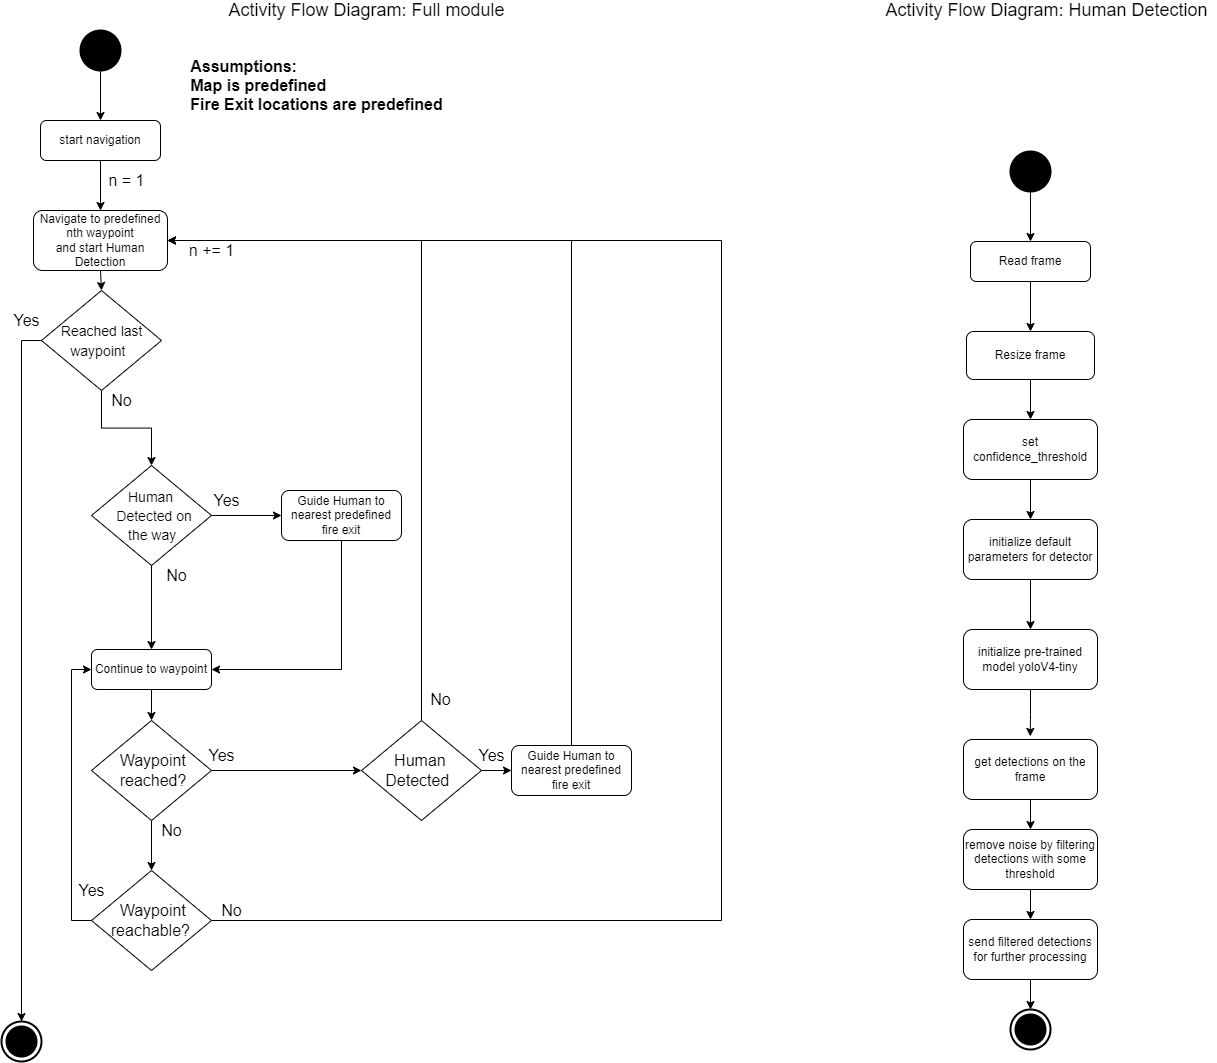

The diagram above was exported from draw.io. Its source (the exported page's mxGraphModel, read from the mxfile embedded in the PNG):
<mxGraphModel dx="2031" dy="1053" grid="1" gridSize="10" guides="1" tooltips="1" connect="1" arrows="1" fold="1" page="1" pageScale="1" pageWidth="850" pageHeight="1100" math="0" shadow="0">
  <root>
    <mxCell id="0" />
    <mxCell id="1" parent="0" />
    <mxCell id="ksS7q1XIEneEHi2AvFQZ-1" style="edgeStyle=orthogonalEdgeStyle;rounded=0;orthogonalLoop=1;jettySize=auto;html=1;entryX=0.5;entryY=0;entryDx=0;entryDy=0;fontSize=16;" edge="1" parent="1" source="ksS7q1XIEneEHi2AvFQZ-2" target="ksS7q1XIEneEHi2AvFQZ-5">
      <mxGeometry relative="1" as="geometry" />
    </mxCell>
    <mxCell id="ksS7q1XIEneEHi2AvFQZ-2" value="start navigation" style="rounded=1;whiteSpace=wrap;html=1;fontSize=12;glass=0;strokeWidth=1;shadow=0;" vertex="1" parent="1">
      <mxGeometry x="399" y="390" width="120" height="40" as="geometry" />
    </mxCell>
    <mxCell id="ksS7q1XIEneEHi2AvFQZ-3" value="&lt;div style=&quot;text-align: left ; font-size: 16px&quot;&gt;&lt;font style=&quot;font-size: 16px&quot;&gt;&lt;b&gt;Assumptions:&lt;/b&gt;&lt;/font&gt;&lt;/div&gt;&lt;div style=&quot;text-align: left ; font-size: 16px&quot;&gt;&lt;font style=&quot;font-size: 16px&quot;&gt;&lt;b&gt;Map is predefined&lt;/b&gt;&lt;/font&gt;&lt;/div&gt;&lt;div style=&quot;text-align: left ; font-size: 16px&quot;&gt;&lt;font style=&quot;font-size: 16px&quot;&gt;&lt;b&gt;Fire Exit locations are predefined&lt;/b&gt;&lt;/font&gt;&lt;/div&gt;" style="text;html=1;resizable=0;autosize=1;align=center;verticalAlign=middle;points=[];fillColor=none;strokeColor=none;rounded=0;" vertex="1" parent="1">
      <mxGeometry x="540" y="330" width="270" height="50" as="geometry" />
    </mxCell>
    <mxCell id="ksS7q1XIEneEHi2AvFQZ-4" style="edgeStyle=orthogonalEdgeStyle;rounded=0;orthogonalLoop=1;jettySize=auto;html=1;exitX=0.5;exitY=1;exitDx=0;exitDy=0;entryX=0.5;entryY=0;entryDx=0;entryDy=0;fontSize=14;" edge="1" parent="1" source="ksS7q1XIEneEHi2AvFQZ-5" target="ksS7q1XIEneEHi2AvFQZ-32">
      <mxGeometry relative="1" as="geometry" />
    </mxCell>
    <mxCell id="ksS7q1XIEneEHi2AvFQZ-5" value="Navigate to predefined nth waypoint&lt;br&gt;and start Human Detection" style="rounded=1;whiteSpace=wrap;html=1;fontSize=12;glass=0;strokeWidth=1;shadow=0;" vertex="1" parent="1">
      <mxGeometry x="392" y="480" width="134" height="60" as="geometry" />
    </mxCell>
    <mxCell id="ksS7q1XIEneEHi2AvFQZ-6" style="edgeStyle=orthogonalEdgeStyle;rounded=0;orthogonalLoop=1;jettySize=auto;html=1;exitX=1;exitY=0.5;exitDx=0;exitDy=0;entryX=0;entryY=0.5;entryDx=0;entryDy=0;fontSize=14;" edge="1" parent="1" source="ksS7q1XIEneEHi2AvFQZ-8" target="ksS7q1XIEneEHi2AvFQZ-10">
      <mxGeometry relative="1" as="geometry" />
    </mxCell>
    <mxCell id="ksS7q1XIEneEHi2AvFQZ-7" style="edgeStyle=orthogonalEdgeStyle;rounded=0;orthogonalLoop=1;jettySize=auto;html=1;exitX=0.5;exitY=1;exitDx=0;exitDy=0;entryX=0.5;entryY=0;entryDx=0;entryDy=0;fontSize=14;" edge="1" parent="1" source="ksS7q1XIEneEHi2AvFQZ-8" target="ksS7q1XIEneEHi2AvFQZ-13">
      <mxGeometry relative="1" as="geometry" />
    </mxCell>
    <mxCell id="ksS7q1XIEneEHi2AvFQZ-8" value="&lt;font style=&quot;font-size: 14px&quot;&gt;&amp;nbsp; &amp;nbsp; &amp;nbsp; &amp;nbsp; &amp;nbsp;Human&amp;nbsp; &amp;nbsp; &amp;nbsp; &amp;nbsp; &amp;nbsp; &amp;nbsp; &amp;nbsp; &amp;nbsp; Detected on&amp;nbsp; &amp;nbsp; &amp;nbsp; &amp;nbsp; &amp;nbsp; &amp;nbsp; &amp;nbsp;the way&lt;/font&gt;" style="rhombus;whiteSpace=wrap;html=1;fontSize=16;align=left;" vertex="1" parent="1">
      <mxGeometry x="450" y="735" width="120" height="100" as="geometry" />
    </mxCell>
    <mxCell id="ksS7q1XIEneEHi2AvFQZ-9" style="edgeStyle=orthogonalEdgeStyle;rounded=0;orthogonalLoop=1;jettySize=auto;html=1;exitX=0.5;exitY=1;exitDx=0;exitDy=0;entryX=1;entryY=0.5;entryDx=0;entryDy=0;fontSize=14;" edge="1" parent="1" source="ksS7q1XIEneEHi2AvFQZ-10" target="ksS7q1XIEneEHi2AvFQZ-13">
      <mxGeometry relative="1" as="geometry" />
    </mxCell>
    <mxCell id="ksS7q1XIEneEHi2AvFQZ-10" value="Guide Human to nearest predefined fire exit" style="rounded=1;whiteSpace=wrap;html=1;fontSize=12;glass=0;strokeWidth=1;shadow=0;" vertex="1" parent="1">
      <mxGeometry x="640" y="760" width="120" height="50" as="geometry" />
    </mxCell>
    <mxCell id="ksS7q1XIEneEHi2AvFQZ-11" value="No" style="text;html=1;resizable=0;autosize=1;align=center;verticalAlign=middle;points=[];fillColor=none;strokeColor=none;rounded=0;fontSize=16;" vertex="1" parent="1">
      <mxGeometry x="515" y="835" width="40" height="20" as="geometry" />
    </mxCell>
    <mxCell id="ksS7q1XIEneEHi2AvFQZ-12" style="edgeStyle=orthogonalEdgeStyle;rounded=0;orthogonalLoop=1;jettySize=auto;html=1;exitX=0.5;exitY=1;exitDx=0;exitDy=0;fontSize=14;" edge="1" parent="1" source="ksS7q1XIEneEHi2AvFQZ-13" target="ksS7q1XIEneEHi2AvFQZ-16">
      <mxGeometry relative="1" as="geometry" />
    </mxCell>
    <mxCell id="ksS7q1XIEneEHi2AvFQZ-13" value="Continue to waypoint" style="rounded=1;whiteSpace=wrap;html=1;fontSize=12;glass=0;strokeWidth=1;shadow=0;" vertex="1" parent="1">
      <mxGeometry x="450" y="919" width="120" height="40" as="geometry" />
    </mxCell>
    <mxCell id="ksS7q1XIEneEHi2AvFQZ-14" style="edgeStyle=orthogonalEdgeStyle;rounded=0;orthogonalLoop=1;jettySize=auto;html=1;exitX=1;exitY=0.5;exitDx=0;exitDy=0;fontSize=16;" edge="1" parent="1" source="ksS7q1XIEneEHi2AvFQZ-16" target="ksS7q1XIEneEHi2AvFQZ-19">
      <mxGeometry relative="1" as="geometry" />
    </mxCell>
    <mxCell id="ksS7q1XIEneEHi2AvFQZ-15" style="edgeStyle=orthogonalEdgeStyle;rounded=0;orthogonalLoop=1;jettySize=auto;html=1;exitX=0.5;exitY=1;exitDx=0;exitDy=0;entryX=0.5;entryY=0;entryDx=0;entryDy=0;fontSize=18;" edge="1" parent="1" source="ksS7q1XIEneEHi2AvFQZ-16" target="ksS7q1XIEneEHi2AvFQZ-41">
      <mxGeometry relative="1" as="geometry" />
    </mxCell>
    <mxCell id="ksS7q1XIEneEHi2AvFQZ-16" value="&amp;nbsp; &amp;nbsp; &amp;nbsp; Waypoint&amp;nbsp; &amp;nbsp; &amp;nbsp; &amp;nbsp; &amp;nbsp; &amp;nbsp; reached?&lt;br&gt;" style="rhombus;whiteSpace=wrap;html=1;fontSize=16;align=left;" vertex="1" parent="1">
      <mxGeometry x="450" y="990" width="120" height="100" as="geometry" />
    </mxCell>
    <mxCell id="ksS7q1XIEneEHi2AvFQZ-17" style="edgeStyle=orthogonalEdgeStyle;rounded=0;orthogonalLoop=1;jettySize=auto;html=1;exitX=1;exitY=0.5;exitDx=0;exitDy=0;entryX=0;entryY=0.5;entryDx=0;entryDy=0;fontSize=16;" edge="1" parent="1" source="ksS7q1XIEneEHi2AvFQZ-19" target="ksS7q1XIEneEHi2AvFQZ-21">
      <mxGeometry relative="1" as="geometry" />
    </mxCell>
    <mxCell id="ksS7q1XIEneEHi2AvFQZ-18" style="edgeStyle=orthogonalEdgeStyle;rounded=0;orthogonalLoop=1;jettySize=auto;html=1;exitX=0.5;exitY=0;exitDx=0;exitDy=0;entryX=1;entryY=0.5;entryDx=0;entryDy=0;fontSize=16;" edge="1" parent="1" source="ksS7q1XIEneEHi2AvFQZ-19" target="ksS7q1XIEneEHi2AvFQZ-5">
      <mxGeometry relative="1" as="geometry" />
    </mxCell>
    <mxCell id="ksS7q1XIEneEHi2AvFQZ-19" value="&amp;nbsp; &amp;nbsp; &amp;nbsp; &amp;nbsp;Human&amp;nbsp; &amp;nbsp; &amp;nbsp; &amp;nbsp; &amp;nbsp; &amp;nbsp; &amp;nbsp;Detected" style="rhombus;whiteSpace=wrap;html=1;fontSize=16;align=left;" vertex="1" parent="1">
      <mxGeometry x="720" y="990" width="120" height="100" as="geometry" />
    </mxCell>
    <mxCell id="ksS7q1XIEneEHi2AvFQZ-20" style="edgeStyle=orthogonalEdgeStyle;rounded=0;orthogonalLoop=1;jettySize=auto;html=1;exitX=0.5;exitY=0;exitDx=0;exitDy=0;entryX=1;entryY=0.5;entryDx=0;entryDy=0;fontSize=16;" edge="1" parent="1" source="ksS7q1XIEneEHi2AvFQZ-21" target="ksS7q1XIEneEHi2AvFQZ-5">
      <mxGeometry relative="1" as="geometry" />
    </mxCell>
    <mxCell id="ksS7q1XIEneEHi2AvFQZ-21" value="Guide Human to nearest predefined fire exit" style="rounded=1;whiteSpace=wrap;html=1;fontSize=12;glass=0;strokeWidth=1;shadow=0;" vertex="1" parent="1">
      <mxGeometry x="870" y="1015" width="120" height="50" as="geometry" />
    </mxCell>
    <mxCell id="ksS7q1XIEneEHi2AvFQZ-22" value="Yes" style="text;html=1;resizable=0;autosize=1;align=center;verticalAlign=middle;points=[];fillColor=none;strokeColor=none;rounded=0;fontSize=16;" vertex="1" parent="1">
      <mxGeometry x="560" y="1015" width="40" height="20" as="geometry" />
    </mxCell>
    <mxCell id="ksS7q1XIEneEHi2AvFQZ-23" value="Yes" style="text;html=1;resizable=0;autosize=1;align=center;verticalAlign=middle;points=[];fillColor=none;strokeColor=none;rounded=0;fontSize=16;" vertex="1" parent="1">
      <mxGeometry x="830" y="1015" width="40" height="20" as="geometry" />
    </mxCell>
    <mxCell id="ksS7q1XIEneEHi2AvFQZ-24" value="n = 1" style="text;html=1;resizable=0;autosize=1;align=center;verticalAlign=middle;points=[];fillColor=none;strokeColor=none;rounded=0;fontSize=16;" vertex="1" parent="1">
      <mxGeometry x="460" y="440" width="50" height="20" as="geometry" />
    </mxCell>
    <mxCell id="ksS7q1XIEneEHi2AvFQZ-25" value="No" style="text;html=1;resizable=0;autosize=1;align=center;verticalAlign=middle;points=[];fillColor=none;strokeColor=none;rounded=0;fontSize=16;" vertex="1" parent="1">
      <mxGeometry x="779" y="959" width="40" height="20" as="geometry" />
    </mxCell>
    <mxCell id="ksS7q1XIEneEHi2AvFQZ-26" value="n += 1" style="text;html=1;resizable=0;autosize=1;align=center;verticalAlign=middle;points=[];fillColor=none;strokeColor=none;rounded=0;fontSize=16;" vertex="1" parent="1">
      <mxGeometry x="540" y="510" width="60" height="20" as="geometry" />
    </mxCell>
    <mxCell id="ksS7q1XIEneEHi2AvFQZ-27" value="No" style="text;html=1;resizable=0;autosize=1;align=center;verticalAlign=middle;points=[];fillColor=none;strokeColor=none;rounded=0;fontSize=16;" vertex="1" parent="1">
      <mxGeometry x="510" y="1090" width="40" height="20" as="geometry" />
    </mxCell>
    <mxCell id="ksS7q1XIEneEHi2AvFQZ-28" style="edgeStyle=orthogonalEdgeStyle;rounded=0;orthogonalLoop=1;jettySize=auto;html=1;entryX=0.5;entryY=0;entryDx=0;entryDy=0;fontSize=16;" edge="1" parent="1" source="ksS7q1XIEneEHi2AvFQZ-29" target="ksS7q1XIEneEHi2AvFQZ-2">
      <mxGeometry relative="1" as="geometry" />
    </mxCell>
    <mxCell id="ksS7q1XIEneEHi2AvFQZ-29" value="" style="strokeWidth=2;html=1;shape=mxgraph.flowchart.start_2;whiteSpace=wrap;fontSize=16;align=left;fillColor=#000000;" vertex="1" parent="1">
      <mxGeometry x="439" y="300" width="40" height="40" as="geometry" />
    </mxCell>
    <mxCell id="ksS7q1XIEneEHi2AvFQZ-30" style="edgeStyle=orthogonalEdgeStyle;rounded=0;orthogonalLoop=1;jettySize=auto;html=1;entryX=0.5;entryY=0;entryDx=0;entryDy=0;fontSize=14;" edge="1" parent="1" source="ksS7q1XIEneEHi2AvFQZ-32" target="ksS7q1XIEneEHi2AvFQZ-8">
      <mxGeometry relative="1" as="geometry" />
    </mxCell>
    <mxCell id="ksS7q1XIEneEHi2AvFQZ-31" style="edgeStyle=orthogonalEdgeStyle;rounded=0;orthogonalLoop=1;jettySize=auto;html=1;exitX=0;exitY=0.5;exitDx=0;exitDy=0;entryX=0.5;entryY=0;entryDx=0;entryDy=0;entryPerimeter=0;fontSize=14;" edge="1" parent="1" source="ksS7q1XIEneEHi2AvFQZ-32" target="ksS7q1XIEneEHi2AvFQZ-34">
      <mxGeometry relative="1" as="geometry" />
    </mxCell>
    <mxCell id="ksS7q1XIEneEHi2AvFQZ-32" value="&amp;nbsp; &amp;nbsp;&amp;nbsp;&lt;font style=&quot;font-size: 14px&quot;&gt;Reached last&amp;nbsp; &amp;nbsp; &amp;nbsp; &amp;nbsp; &amp;nbsp; &amp;nbsp;waypoint&lt;/font&gt;" style="rhombus;whiteSpace=wrap;html=1;fontSize=16;align=left;" vertex="1" parent="1">
      <mxGeometry x="400" y="560" width="120" height="100" as="geometry" />
    </mxCell>
    <mxCell id="ksS7q1XIEneEHi2AvFQZ-33" value="No" style="text;html=1;resizable=0;autosize=1;align=center;verticalAlign=middle;points=[];fillColor=none;strokeColor=none;rounded=0;fontSize=16;" vertex="1" parent="1">
      <mxGeometry x="460" y="660" width="40" height="20" as="geometry" />
    </mxCell>
    <mxCell id="ksS7q1XIEneEHi2AvFQZ-34" value="" style="strokeWidth=2;html=1;shape=mxgraph.flowchart.start_2;whiteSpace=wrap;fontSize=16;align=left;" vertex="1" parent="1">
      <mxGeometry x="360" y="1291" width="40" height="40" as="geometry" />
    </mxCell>
    <mxCell id="ksS7q1XIEneEHi2AvFQZ-35" value="Yes" style="text;html=1;resizable=0;autosize=1;align=center;verticalAlign=middle;points=[];fillColor=none;strokeColor=none;rounded=0;fontSize=16;" vertex="1" parent="1">
      <mxGeometry x="565" y="760" width="40" height="20" as="geometry" />
    </mxCell>
    <mxCell id="ksS7q1XIEneEHi2AvFQZ-36" value="" style="strokeWidth=2;html=1;shape=mxgraph.flowchart.start_2;whiteSpace=wrap;fontSize=16;align=left;fillColor=#000000;" vertex="1" parent="1">
      <mxGeometry x="365" y="1296" width="30" height="30" as="geometry" />
    </mxCell>
    <mxCell id="ksS7q1XIEneEHi2AvFQZ-37" value="Yes" style="text;html=1;resizable=0;autosize=1;align=center;verticalAlign=middle;points=[];fillColor=none;strokeColor=none;rounded=0;fontSize=16;" vertex="1" parent="1">
      <mxGeometry x="365" y="580" width="40" height="20" as="geometry" />
    </mxCell>
    <mxCell id="ksS7q1XIEneEHi2AvFQZ-38" value="&lt;font style=&quot;font-size: 18px&quot;&gt;Activity Flow Diagram: Full module&lt;/font&gt;" style="text;html=1;resizable=0;autosize=1;align=center;verticalAlign=middle;points=[];fillColor=none;strokeColor=none;rounded=0;fontSize=14;" vertex="1" parent="1">
      <mxGeometry x="580" y="270" width="290" height="20" as="geometry" />
    </mxCell>
    <mxCell id="ksS7q1XIEneEHi2AvFQZ-39" style="edgeStyle=orthogonalEdgeStyle;rounded=0;orthogonalLoop=1;jettySize=auto;html=1;exitX=1;exitY=0.5;exitDx=0;exitDy=0;entryX=1;entryY=0.5;entryDx=0;entryDy=0;fontSize=18;" edge="1" parent="1" source="ksS7q1XIEneEHi2AvFQZ-41" target="ksS7q1XIEneEHi2AvFQZ-5">
      <mxGeometry relative="1" as="geometry">
        <Array as="points">
          <mxPoint x="1080" y="1190" />
          <mxPoint x="1080" y="510" />
        </Array>
      </mxGeometry>
    </mxCell>
    <mxCell id="ksS7q1XIEneEHi2AvFQZ-40" style="edgeStyle=orthogonalEdgeStyle;rounded=0;orthogonalLoop=1;jettySize=auto;html=1;exitX=0;exitY=0.5;exitDx=0;exitDy=0;entryX=0;entryY=0.5;entryDx=0;entryDy=0;fontSize=18;" edge="1" parent="1" source="ksS7q1XIEneEHi2AvFQZ-41" target="ksS7q1XIEneEHi2AvFQZ-13">
      <mxGeometry relative="1" as="geometry" />
    </mxCell>
    <mxCell id="ksS7q1XIEneEHi2AvFQZ-41" value="&amp;nbsp; &amp;nbsp; &amp;nbsp; Waypoint&amp;nbsp; &amp;nbsp; &amp;nbsp; &amp;nbsp; &amp;nbsp; reachable?" style="rhombus;whiteSpace=wrap;html=1;fontSize=16;align=left;" vertex="1" parent="1">
      <mxGeometry x="450" y="1140" width="120" height="100" as="geometry" />
    </mxCell>
    <mxCell id="ksS7q1XIEneEHi2AvFQZ-42" value="Yes" style="text;html=1;resizable=0;autosize=1;align=center;verticalAlign=middle;points=[];fillColor=none;strokeColor=none;rounded=0;fontSize=16;" vertex="1" parent="1">
      <mxGeometry x="430" y="1150" width="40" height="20" as="geometry" />
    </mxCell>
    <mxCell id="ksS7q1XIEneEHi2AvFQZ-43" value="No" style="text;html=1;resizable=0;autosize=1;align=center;verticalAlign=middle;points=[];fillColor=none;strokeColor=none;rounded=0;fontSize=16;" vertex="1" parent="1">
      <mxGeometry x="570" y="1170" width="40" height="20" as="geometry" />
    </mxCell>
    <mxCell id="ksS7q1XIEneEHi2AvFQZ-44" style="edgeStyle=orthogonalEdgeStyle;rounded=0;orthogonalLoop=1;jettySize=auto;html=1;entryX=0.5;entryY=0;entryDx=0;entryDy=0;fontSize=16;" edge="1" parent="1" source="ksS7q1XIEneEHi2AvFQZ-45" target="ksS7q1XIEneEHi2AvFQZ-48">
      <mxGeometry relative="1" as="geometry" />
    </mxCell>
    <mxCell id="ksS7q1XIEneEHi2AvFQZ-45" value="Read frame" style="rounded=1;whiteSpace=wrap;html=1;fontSize=12;glass=0;strokeWidth=1;shadow=0;" vertex="1" parent="1">
      <mxGeometry x="1329" y="511" width="120" height="40" as="geometry" />
    </mxCell>
    <mxCell id="ksS7q1XIEneEHi2AvFQZ-94" style="edgeStyle=orthogonalEdgeStyle;rounded=0;orthogonalLoop=1;jettySize=auto;html=1;exitX=0.5;exitY=1;exitDx=0;exitDy=0;entryX=0.5;entryY=0;entryDx=0;entryDy=0;" edge="1" parent="1" source="ksS7q1XIEneEHi2AvFQZ-48" target="ksS7q1XIEneEHi2AvFQZ-86">
      <mxGeometry relative="1" as="geometry" />
    </mxCell>
    <mxCell id="ksS7q1XIEneEHi2AvFQZ-48" value="Resize frame" style="rounded=1;whiteSpace=wrap;html=1;fontSize=12;glass=0;strokeWidth=1;shadow=0;" vertex="1" parent="1">
      <mxGeometry x="1325" y="601" width="128" height="48" as="geometry" />
    </mxCell>
    <mxCell id="ksS7q1XIEneEHi2AvFQZ-71" style="edgeStyle=orthogonalEdgeStyle;rounded=0;orthogonalLoop=1;jettySize=auto;html=1;entryX=0.5;entryY=0;entryDx=0;entryDy=0;fontSize=16;" edge="1" parent="1" source="ksS7q1XIEneEHi2AvFQZ-72" target="ksS7q1XIEneEHi2AvFQZ-45">
      <mxGeometry relative="1" as="geometry" />
    </mxCell>
    <mxCell id="ksS7q1XIEneEHi2AvFQZ-72" value="" style="strokeWidth=2;html=1;shape=mxgraph.flowchart.start_2;whiteSpace=wrap;fontSize=16;align=left;fillColor=#000000;" vertex="1" parent="1">
      <mxGeometry x="1369" y="421" width="40" height="40" as="geometry" />
    </mxCell>
    <mxCell id="ksS7q1XIEneEHi2AvFQZ-95" style="edgeStyle=orthogonalEdgeStyle;rounded=0;orthogonalLoop=1;jettySize=auto;html=1;exitX=0.5;exitY=1;exitDx=0;exitDy=0;entryX=0.5;entryY=0;entryDx=0;entryDy=0;" edge="1" parent="1" source="ksS7q1XIEneEHi2AvFQZ-86" target="ksS7q1XIEneEHi2AvFQZ-87">
      <mxGeometry relative="1" as="geometry" />
    </mxCell>
    <mxCell id="ksS7q1XIEneEHi2AvFQZ-86" value="set confidence_threshold" style="rounded=1;whiteSpace=wrap;html=1;fontSize=12;glass=0;strokeWidth=1;shadow=0;" vertex="1" parent="1">
      <mxGeometry x="1322" y="689" width="134" height="60" as="geometry" />
    </mxCell>
    <mxCell id="ksS7q1XIEneEHi2AvFQZ-96" style="edgeStyle=orthogonalEdgeStyle;rounded=0;orthogonalLoop=1;jettySize=auto;html=1;exitX=0.5;exitY=1;exitDx=0;exitDy=0;entryX=0.5;entryY=0;entryDx=0;entryDy=0;" edge="1" parent="1" source="ksS7q1XIEneEHi2AvFQZ-87" target="ksS7q1XIEneEHi2AvFQZ-88">
      <mxGeometry relative="1" as="geometry" />
    </mxCell>
    <mxCell id="ksS7q1XIEneEHi2AvFQZ-87" value="initialize default parameters for detector" style="rounded=1;whiteSpace=wrap;html=1;fontSize=12;glass=0;strokeWidth=1;shadow=0;" vertex="1" parent="1">
      <mxGeometry x="1322" y="789" width="134" height="60" as="geometry" />
    </mxCell>
    <mxCell id="ksS7q1XIEneEHi2AvFQZ-97" style="edgeStyle=orthogonalEdgeStyle;rounded=0;orthogonalLoop=1;jettySize=auto;html=1;exitX=0.5;exitY=1;exitDx=0;exitDy=0;entryX=0.498;entryY=-0.052;entryDx=0;entryDy=0;entryPerimeter=0;" edge="1" parent="1" source="ksS7q1XIEneEHi2AvFQZ-88" target="ksS7q1XIEneEHi2AvFQZ-89">
      <mxGeometry relative="1" as="geometry" />
    </mxCell>
    <mxCell id="ksS7q1XIEneEHi2AvFQZ-88" value="initialize pre-trained model yoloV4-tiny" style="rounded=1;whiteSpace=wrap;html=1;fontSize=12;glass=0;strokeWidth=1;shadow=0;" vertex="1" parent="1">
      <mxGeometry x="1322" y="899" width="134" height="60" as="geometry" />
    </mxCell>
    <mxCell id="ksS7q1XIEneEHi2AvFQZ-98" style="edgeStyle=orthogonalEdgeStyle;rounded=0;orthogonalLoop=1;jettySize=auto;html=1;exitX=0.5;exitY=1;exitDx=0;exitDy=0;entryX=0.5;entryY=0;entryDx=0;entryDy=0;" edge="1" parent="1" source="ksS7q1XIEneEHi2AvFQZ-89" target="ksS7q1XIEneEHi2AvFQZ-90">
      <mxGeometry relative="1" as="geometry" />
    </mxCell>
    <mxCell id="ksS7q1XIEneEHi2AvFQZ-89" value="get detections on the frame" style="rounded=1;whiteSpace=wrap;html=1;fontSize=12;glass=0;strokeWidth=1;shadow=0;" vertex="1" parent="1">
      <mxGeometry x="1322" y="1009" width="134" height="60" as="geometry" />
    </mxCell>
    <mxCell id="ksS7q1XIEneEHi2AvFQZ-99" style="edgeStyle=orthogonalEdgeStyle;rounded=0;orthogonalLoop=1;jettySize=auto;html=1;exitX=0.5;exitY=1;exitDx=0;exitDy=0;entryX=0.5;entryY=0;entryDx=0;entryDy=0;" edge="1" parent="1" source="ksS7q1XIEneEHi2AvFQZ-90" target="ksS7q1XIEneEHi2AvFQZ-91">
      <mxGeometry relative="1" as="geometry" />
    </mxCell>
    <mxCell id="ksS7q1XIEneEHi2AvFQZ-90" value="remove noise by filtering detections with some threshold" style="rounded=1;whiteSpace=wrap;html=1;fontSize=12;glass=0;strokeWidth=1;shadow=0;" vertex="1" parent="1">
      <mxGeometry x="1322" y="1099" width="134" height="60" as="geometry" />
    </mxCell>
    <mxCell id="ksS7q1XIEneEHi2AvFQZ-102" style="edgeStyle=orthogonalEdgeStyle;rounded=0;orthogonalLoop=1;jettySize=auto;html=1;exitX=0.5;exitY=1;exitDx=0;exitDy=0;entryX=0.5;entryY=0;entryDx=0;entryDy=0;entryPerimeter=0;" edge="1" parent="1" source="ksS7q1XIEneEHi2AvFQZ-91" target="ksS7q1XIEneEHi2AvFQZ-100">
      <mxGeometry relative="1" as="geometry" />
    </mxCell>
    <mxCell id="ksS7q1XIEneEHi2AvFQZ-91" value="send filtered detections for further processing" style="rounded=1;whiteSpace=wrap;html=1;fontSize=12;glass=0;strokeWidth=1;shadow=0;" vertex="1" parent="1">
      <mxGeometry x="1322" y="1189" width="134" height="60" as="geometry" />
    </mxCell>
    <mxCell id="ksS7q1XIEneEHi2AvFQZ-100" value="" style="strokeWidth=2;html=1;shape=mxgraph.flowchart.start_2;whiteSpace=wrap;fontSize=16;align=left;" vertex="1" parent="1">
      <mxGeometry x="1369" y="1279" width="40" height="40" as="geometry" />
    </mxCell>
    <mxCell id="ksS7q1XIEneEHi2AvFQZ-101" value="" style="strokeWidth=2;html=1;shape=mxgraph.flowchart.start_2;whiteSpace=wrap;fontSize=16;align=left;fillColor=#000000;" vertex="1" parent="1">
      <mxGeometry x="1374" y="1284" width="30" height="30" as="geometry" />
    </mxCell>
    <mxCell id="ksS7q1XIEneEHi2AvFQZ-103" value="&lt;font style=&quot;font-size: 18px&quot;&gt;Activity Flow Diagram: Human Detection&lt;/font&gt;" style="text;html=1;resizable=0;autosize=1;align=center;verticalAlign=middle;points=[];fillColor=none;strokeColor=none;rounded=0;fontSize=14;" vertex="1" parent="1">
      <mxGeometry x="1235" y="270" width="340" height="20" as="geometry" />
    </mxCell>
  </root>
</mxGraphModel>